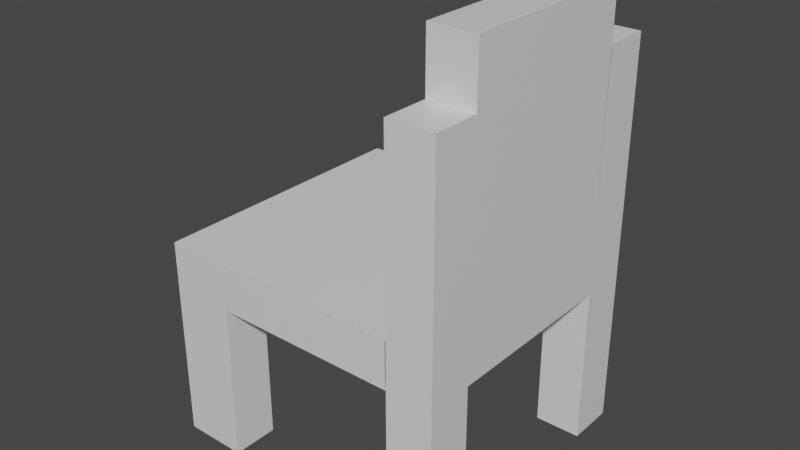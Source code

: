 # Source: Chair.blend  (saved by Blender 3.2.14; exported with 4.5.12 LTS)
import bpy
from mathutils import Matrix  # noqa: F401  (used for matrix-valued properties, if any)

bpy.ops.wm.read_factory_settings(use_empty=True)
scene = bpy.context.scene
scene.name = 'Scene'

# ---- collections
col_collection = bpy.data.collections.new('Collection'); scene.collection.children.link(col_collection)

# ---- materials (node trees are filled in below, after node groups)
mat_material = bpy.data.materials.new('Material')
mat_material.alpha_threshold = 0.0
mat_material.use_transparent_shadow = False
mat_material.line_color = (0.0, 0.0, 0.0, 1.0)

# ---- material node trees
mat_material.use_nodes = True; mat_material.node_tree.nodes.clear()
_N = mat_material.node_tree.nodes; _L = mat_material.node_tree.links
n0 = _N.new('ShaderNodeOutputMaterial'); n0.name = 'Material Output'; n0.location = (300, 300)
n1 = _N.new('ShaderNodeBsdfPrincipled'); n1.name = 'Principled BSDF'; n1.location = (10, 300)
n1.distribution = 'GGX'
n1.subsurface_method = 'RANDOM_WALK_SKIN'
n1.inputs[2].default_value = 0.4
n1.inputs[3].default_value = 1.45
n1.inputs[27].default_value = (0.0, 0.0, 0.0, 1.0)
n1.inputs[28].default_value = 1.0
_L.new(n1.outputs[0], n0.inputs[0])
n0.is_active_output = True

# ---- world
world_world = bpy.data.worlds.new('World'); scene.world = world_world
world_world.use_nodes = True; world_world.node_tree.nodes.clear()
_N = world_world.node_tree.nodes; _L = world_world.node_tree.links
n0 = _N.new('ShaderNodeOutputWorld'); n0.name = 'World Output'; n0.location = (300, 300)
n1 = _N.new('ShaderNodeBackground'); n1.name = 'Background'; n1.location = (10, 300)
n1.inputs[0].default_value = (0.05088, 0.05088, 0.05088, 1.0)
_L.new(n1.outputs[0], n0.inputs[0])
n0.is_active_output = True
world_world.color = (0.05088, 0.05088, 0.05088)
world_world.use_sun_shadow = False
world_world.sun_shadow_jitter_overblur = 0.0

# ---- meshes
me_cube = bpy.data.meshes.new('Cube')
me_cube.from_pydata([(-1.0, 0.977, 8.026), (-1.0, -1.023, 8.026), (-1.0, -1.018, 5.997), (-1.0, 0.9822, 5.997), (-1.0, 8.972, 8.026), (-1.0, 8.977, 5.997), (-1.0, 11.07, 8.032), (-1.0, 11.07, 6.003), (-11.89, 1.097, 7.981), (-11.89, -0.9028, 7.981), (-11.89, -0.8977, 5.952), (-11.89, 1.102, 5.952), (-11.89, 9.092, 7.981), (-11.89, 9.097, 5.952), (-11.89, 11.19, 7.987), (-11.89, 11.19, 5.958), (-11.89, 11.19, 5.958), (-9.122, -0.9334, 7.993), (-9.122, 1.067, 7.993), (-9.122, -0.9282, 5.964), (-9.122, 1.072, 5.964), (-9.122, 11.16, 5.969), (-9.122, 11.15, 7.998), (-9.122, 9.062, 7.993), (-9.122, 9.067, 5.964), (-11.89, -0.8977, 5.952), (-11.89, 1.102, 5.952), (-9.122, -0.9282, 5.964), (-9.122, 1.072, 5.964), (-11.86, -0.8977, -0.891), (-11.86, 1.102, -0.891), (-9.093, -0.9282, -0.8796), (-9.093, 1.072, -0.8796), (-11.86, 9.116, -1.53), (-11.86, 11.21, -1.525), (-9.091, 11.18, -1.514), (-9.091, 9.086, -1.519), (-0.9695, -1.023, 16.01), (-0.9695, 0.977, 16.01), (1.03, -1.023, 16.01), (1.03, 0.977, 16.01), (1.03, 0.977, 8.026), (1.03, 1.0, -1.0), (1.03, -1.023, 8.026), (1.03, -1.0, -1.0), (-0.9695, 0.977, 8.026), (-0.9695, 1.0, -1.0), (-0.9695, -1.023, 8.026), (-0.9695, -1.0, -1.0), (1.03, 0.9822, 5.997), (-0.9695, -1.018, 5.997), (1.03, -1.018, 5.997), (-0.9695, 0.9822, 5.997), (1.03, 8.972, 8.026), (-0.9695, 8.972, 8.026), (1.03, 8.977, 5.997), (-0.9695, 8.977, 5.997), (-0.9695, 11.09, -0.9008), (1.03, 11.09, -0.9008), (-0.9695, 8.995, -0.9061), (1.03, 8.995, -0.9061), (1.03, 11.07, 8.032), (-0.9695, 11.07, 8.032), (1.03, 11.07, 6.003), (-0.9695, 11.07, 6.003), (1.03, 11.07, 8.032), (-0.9695, 11.07, 8.032), (1.03, 11.07, 6.003), (-0.9695, 11.07, 6.003), (1.03, 11.09, -0.9008), (-0.9695, 11.09, -0.9008), (1.03, 8.951, 16.21), (-0.9695, 8.951, 16.21), (1.03, 11.04, 16.22), (-0.9695, 11.04, 16.22), (1.03, 0.977, 18.53), (-0.9695, 0.977, 18.53), (1.03, 8.972, 18.53), (-0.9695, 8.972, 18.53)], [(15, 16)], [(22, 21, 15, 14), (10, 11, 26, 25), (17, 18, 8, 9), (43, 41, 40, 39), (47, 43, 39, 37), (10, 9, 8, 11), (11, 8, 12, 13), (13, 12, 14, 15), (19, 17, 9, 10), (18, 23, 12, 8), (21, 24, 36, 35), (24, 20, 11, 13), (23, 22, 14, 12), (4, 6, 22, 23), (5, 3, 20, 24), (7, 5, 24, 21), (0, 4, 23, 18), (2, 1, 17, 19), (1, 0, 18, 17), (3, 2, 19, 20), (6, 7, 21, 22), (28, 27, 31, 32), (19, 10, 25, 27), (11, 20, 28, 26), (20, 19, 27, 28), (32, 31, 29, 30), (27, 25, 29, 31), (26, 28, 32, 30), (25, 26, 30, 29), (35, 36, 33, 34), (15, 21, 35, 34), (24, 13, 33, 36), (13, 15, 34, 33), (45, 47, 37, 38), (40, 38, 37, 39), (41, 45, 38, 40), (51, 43, 47, 50), (46, 42, 44, 48), (49, 41, 43, 51), (54, 45, 76, 78), (46, 52, 49, 42), (42, 49, 51, 44), (48, 50, 52, 46), (44, 51, 50, 48), (60, 59, 57, 58), (49, 52, 56, 55), (41, 49, 55, 53), (68, 67, 69, 70), (61, 62, 74, 73), (53, 55, 63, 61), (61, 63, 67, 65), (68, 66, 65, 67), (64, 62, 66, 68), (62, 61, 65, 66), (56, 64, 57, 59), (58, 57, 70, 69), (63, 55, 60, 58), (67, 63, 58, 69), (64, 68, 70, 57), (55, 56, 59, 60), (72, 71, 73, 74), (53, 61, 73, 71), (54, 53, 71, 72), (62, 54, 72, 74), (76, 75, 77, 78), (45, 41, 75, 76), (53, 54, 78, 77), (41, 53, 77, 75)])
_uv = me_cube.uv_layers.new(name='UVMap')
_uv.uv.foreach_set('vector', [0.625, 0.25, 0.5688, 0.25, 0.5688, 0.25, 0.625, 0.25, 0.5688, 0.0, 0.5688, 0.25, 0.5688, 0.25, 0.5688, 0.0, 0.875, 0.75, 0.875, 0.5, 0.875, 0.5, 0.875, 0.75, 0.625, 0.75, 0.625, 0.5, 0.625, 0.5, 0.625, 0.75, 0.625, 1.0, 0.625, 0.75, 0.625, 0.75, 0.625, 1.0, 0.5688, 0.0, 0.625, 0.0, 0.625, 0.25, 0.5688, 0.25, 0.5688, 0.25, 0.625, 0.25, 0.625, 0.25, 0.5688, 0.25, 0.5688, 0.25, 0.625, 0.25, 0.625, 0.25, 0.5688, 0.25, 0.5688, 1.0, 0.625, 1.0, 0.625, 1.0, 0.5688, 1.0, 0.875, 0.5, 0.875, 0.5, 0.875, 0.5, 0.875, 0.5, 0.5688, 0.25, 0.5688, 0.25, 0.5688, 0.25, 0.5688, 0.25, 0.5688, 0.25, 0.5688, 0.25, 0.5688, 0.25, 0.5688, 0.25, 0.875, 0.5, 0.875, 0.5, 0.875, 0.5, 0.875, 0.5, 0.875, 0.5, 0.875, 0.5, 0.875, 0.5, 0.875, 0.5, 0.5688, 0.25, 0.5688, 0.25, 0.5688, 0.25, 0.5688, 0.25, 0.5688, 0.25, 0.5688, 0.25, 0.5688, 0.25, 0.5688, 0.25, 0.875, 0.5, 0.875, 0.5, 0.875, 0.5, 0.875, 0.5, 0.5688, 1.0, 0.625, 1.0, 0.625, 1.0, 0.5688, 1.0, 0.875, 0.75, 0.875, 0.5, 0.875, 0.5, 0.875, 0.75, 0.5688, 0.25, 0.5688, 0.0, 0.5688, 0.0, 0.5688, 0.25, 0.625, 0.25, 0.5688, 0.25, 0.5688, 0.25, 0.625, 0.25, 0.5688, 0.25, 0.5688, 0.0, 0.5688, 0.0, 0.5688, 0.25, 0.5688, 1.0, 0.5688, 1.0, 0.5688, 1.0, 0.5688, 1.0, 0.5688, 0.25, 0.5688, 0.25, 0.5688, 0.25, 0.5688, 0.25, 0.5688, 0.25, 0.5688, 0.0, 0.5688, 0.0, 0.5688, 0.25, 0.5688, 0.25, 0.5688, 0.0, 0.5688, 0.0, 0.5688, 0.25, 0.5688, 1.0, 0.5688, 1.0, 0.5688, 1.0, 0.5688, 1.0, 0.5688, 0.25, 0.5688, 0.25, 0.5688, 0.25, 0.5688, 0.25, 0.5688, 0.0, 0.5688, 0.25, 0.5688, 0.25, 0.5688, 0.0, 0.5688, 0.25, 0.5688, 0.25, 0.5688, 0.25, 0.5688, 0.25, 0.5688, 0.25, 0.5688, 0.25, 0.5688, 0.25, 0.5688, 0.25, 0.5688, 0.25, 0.5688, 0.25, 0.5688, 0.25, 0.5688, 0.25, 0.5688, 0.25, 0.5688, 0.25, 0.5688, 0.25, 0.5688, 0.25, 0.0, 0.0, 0.0, 0.0, 0.0, 0.0, 0.0, 0.0, 0.625, 0.5, 0.875, 0.5, 0.875, 0.75, 0.625, 0.75, 0.625, 0.5, 0.875, 0.5, 0.875, 0.5, 0.625, 0.5, 0.5688, 0.75, 0.625, 0.75, 0.625, 1.0, 0.5688, 1.0, 0.125, 0.5, 0.375, 0.5, 0.375, 0.75, 0.125, 0.75, 0.5688, 0.5, 0.625, 0.5, 0.625, 0.75, 0.5688, 0.75, 0.0, 0.0, 0.0, 0.0, 0.0, 0.0, 0.0, 0.0, 0.375, 0.25, 0.5688, 0.25, 0.5688, 0.5, 0.375, 0.5, 0.375, 0.5, 0.5688, 0.5, 0.5688, 0.75, 0.375, 0.75, 0.375, 0.0, 0.5688, 0.0, 0.5688, 0.25, 0.375, 0.25, 0.375, 0.75, 0.5688, 0.75, 0.5688, 1.0, 0.375, 1.0, 0.5688, 0.5, 0.5688, 0.25, 0.5688, 0.25, 0.5688, 0.5, 0.5688, 0.5, 0.5688, 0.25, 0.5688, 0.25, 0.5688, 0.5, 0.625, 0.5, 0.5688, 0.5, 0.5688, 0.5, 0.625, 0.5, 0.5688, 0.25, 0.5688, 0.5, 0.5688, 0.5, 0.5688, 0.25, 0.625, 0.5, 0.875, 0.5, 0.875, 0.5, 0.625, 0.5, 0.625, 0.5, 0.5688, 0.5, 0.5688, 0.5, 0.625, 0.5, 0.625, 0.5, 0.5688, 0.5, 0.5688, 0.5, 0.625, 0.5, 0.5688, 0.25, 0.625, 0.25, 0.625, 0.5, 0.5688, 0.5, 0.5688, 0.25, 0.625, 0.25, 0.625, 0.25, 0.5688, 0.25, 0.875, 0.5, 0.625, 0.5, 0.625, 0.5, 0.875, 0.5, 0.5688, 0.25, 0.5688, 0.25, 0.5688, 0.25, 0.5688, 0.25, 0.5688, 0.5, 0.5688, 0.25, 0.5688, 0.25, 0.5688, 0.5, 0.5688, 0.5, 0.5688, 0.5, 0.5688, 0.5, 0.5688, 0.5, 0.5688, 0.5, 0.5688, 0.5, 0.5688, 0.5, 0.5688, 0.5, 0.5688, 0.25, 0.5688, 0.25, 0.5688, 0.25, 0.5688, 0.25, 0.5688, 0.5, 0.5688, 0.25, 0.5688, 0.25, 0.5688, 0.5, 0.875, 0.5, 0.625, 0.5, 0.625, 0.5, 0.875, 0.5, 0.625, 0.5, 0.625, 0.5, 0.625, 0.5, 0.625, 0.5, 0.875, 0.5, 0.625, 0.5, 0.625, 0.5, 0.875, 0.5, 0.0, 0.0, 0.0, 0.0, 0.0, 0.0, 0.0, 0.0, 0.875, 0.5, 0.625, 0.5, 0.625, 0.5, 0.875, 0.5, 0.875, 0.5, 0.625, 0.5, 0.625, 0.5, 0.875, 0.5, 0.625, 0.5, 0.875, 0.5, 0.875, 0.5, 0.625, 0.5, 0.625, 0.5, 0.625, 0.5, 0.625, 0.5, 0.625, 0.5])
me_cube.materials.append(mat_material)
me_cube.use_mirror_vertex_groups = False
me_cube.update()

# ---- objects
ob_cube = bpy.data.objects.new('Cube', me_cube)

# ---- transforms, parenting, visibility, modifiers, constraints
ob_cube.location = (0.0, 0.0, 0.0)
ob_cube.lock_rotations_4d = False
ob_cube.empty_display_type = 'ARROWS'
ob_cube.lineart.crease_threshold = 0.0

# ---- collection membership
col_collection.objects.link(ob_cube)

# ---- scene / render settings (as saved in the file)
scene.frame_start = 1; scene.frame_end = 250; scene.frame_set(1)
scene.render.engine = 'BLENDER_EEVEE_NEXT'
scene.cycles.sampling_pattern = 'TABULATED_SOBOL'
scene.cycles.use_light_tree = False
scene.view_settings.view_transform = 'Filmic'
bpy.context.view_layer.update()

# ---- added for rendering (the .blend has no active camera and no usable light): camera, sun
cam_auto = bpy.data.cameras.new('AutoCamera')
cam_auto.lens = 50.0
cam_auto.sensor_width = 36.0
cam_auto.clip_end = 1000.0
ob_auto_camera = bpy.data.objects.new('AutoCamera', cam_auto)
scene.collection.objects.link(ob_auto_camera)
ob_auto_camera.location = (19.3796, -24.6786, 28.348)
ob_auto_camera.rotation_euler = (1.09748, -7.21219e-08, 0.694738)
scene.camera = ob_auto_camera
light_auto_sun = bpy.data.lights.new('AutoSun', 'SUN')
light_auto_sun.energy = 3.0
light_auto_sun.angle = 0.0523599
ob_auto_sun = bpy.data.objects.new('AutoSun', light_auto_sun)
scene.collection.objects.link(ob_auto_sun)
ob_auto_sun.rotation_euler = (0.872665, 0.174533, 0.523599)
bpy.context.view_layer.update()
